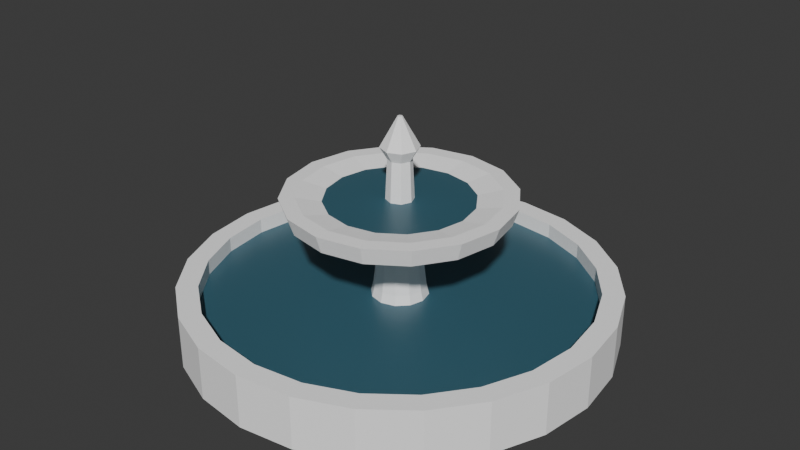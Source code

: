 # Source: fountain.blend  (saved by Blender 5.2.44; exported with 4.5.12 LTS)
import bpy
from mathutils import Matrix  # noqa: F401  (used for matrix-valued properties, if any)

bpy.ops.wm.read_factory_settings(use_empty=True)
scene = bpy.context.scene
scene.name = 'Scene'

# ---- collections
col_collection = bpy.data.collections.new('Collection'); scene.collection.children.link(col_collection)

# ---- materials (node trees are filled in below, after node groups)
mat_flag = bpy.data.materials.new('flag')
mat_flag.diffuse_color = (1.0, 1.0, 1.0, 1.0)
mat_water = bpy.data.materials.new('water')
mat_water.diffuse_color = (0.0356, 0.117, 0.159, 1.0)

# ---- material node trees
mat_flag.use_nodes = True; mat_flag.node_tree.nodes.clear()
_N = mat_flag.node_tree.nodes; _L = mat_flag.node_tree.links
n0 = _N.new('ShaderNodeBsdfPrincipled'); n0.name = 'Principled BSDF'; n0.location = (-200, 100)
n0.inputs[0].default_value = (1.0, 1.0, 1.0, 1.0)
n0.inputs[2].default_value = 0.9
n0.inputs[10].default_value = 0.005
n1 = _N.new('ShaderNodeOutputMaterial'); n1.name = 'Material Output'; n1.location = (200, 100)
_L.new(n0.outputs[0], n1.inputs[0])
n1.is_active_output = True
mat_water.use_nodes = True; mat_water.node_tree.nodes.clear()
_N = mat_water.node_tree.nodes; _L = mat_water.node_tree.links
n0 = _N.new('ShaderNodeBsdfPrincipled'); n0.name = 'Principled BSDF'; n0.location = (-200, 100)
n0.inputs[0].default_value = (0.0356, 0.117, 0.159, 1.0)
n0.inputs[2].default_value = 0.4
n0.inputs[10].default_value = 0.005
n1 = _N.new('ShaderNodeOutputMaterial'); n1.name = 'Material Output'; n1.location = (200, 100)
_L.new(n0.outputs[0], n1.inputs[0])
n1.is_active_output = True

# ---- world
world_world = bpy.data.worlds.new('World'); scene.world = world_world
world_world.use_nodes = True; world_world.node_tree.nodes.clear()
_N = world_world.node_tree.nodes; _L = world_world.node_tree.links
n0 = _N.new('ShaderNodeOutputWorld'); n0.name = 'World Output'; n0.location = (200, 100)
n1 = _N.new('ShaderNodeBackground'); n1.name = 'Background'; n1.location = (-200, 100)
n1.inputs[0].default_value = (0.05088, 0.05088, 0.05088, 1.0)
_L.new(n1.outputs[0], n0.inputs[0])
n0.is_active_output = True
world_world.color = (0.05088, 0.05088, 0.05088)
world_world.sun_shadow_jitter_overblur = 0.0

# ---- meshes
me_kerb = bpy.data.meshes.new('kerb')
me_kerb.from_pydata([(2.16, 0.0, 0.0), (2.086, 0.559, 0.0), (1.871, 1.08, 0.0), (1.527, 1.527, 0.0), (1.08, 1.871, 0.0), (0.559, 2.086, 0.0), (1.323e-16, 2.16, 0.0), (-0.559, 2.086, 0.0), (-1.08, 1.871, 0.0), (-1.527, 1.527, 0.0), (-1.871, 1.08, 0.0), (-2.086, 0.559, 0.0), (-2.16, 2.645e-16, 0.0), (-2.086, -0.559, 0.0), (-1.871, -1.08, 0.0), (-1.527, -1.527, 0.0), (-1.08, -1.871, 0.0), (-0.559, -2.086, 0.0), (-3.968e-16, -2.16, 0.0), (0.559, -2.086, 0.0), (1.08, -1.871, 0.0), (1.527, -1.527, 0.0), (1.871, -1.08, 0.0), (2.086, -0.559, 0.0), (2.16, 0.0, 0.54), (2.086, 0.559, 0.54), (1.871, 1.08, 0.54), (1.527, 1.527, 0.54), (1.08, 1.871, 0.54), (0.559, 2.086, 0.54), (1.323e-16, 2.16, 0.54), (-0.559, 2.086, 0.54), (-1.08, 1.871, 0.54), (-1.527, 1.527, 0.54), (-1.871, 1.08, 0.54), (-2.086, 0.559, 0.54), (-2.16, 2.645e-16, 0.54), (-2.086, -0.559, 0.54), (-1.871, -1.08, 0.54), (-1.527, -1.527, 0.54), (-1.08, -1.871, 0.54), (-0.559, -2.086, 0.54), (-3.968e-16, -2.16, 0.54), (0.559, -2.086, 0.54), (1.08, -1.871, 0.54), (1.527, -1.527, 0.54), (1.871, -1.08, 0.54), (2.086, -0.559, 0.54), (1.944, 0.0, 0.54), (1.878, 0.5031, 0.54), (1.684, 0.972, 0.54), (1.375, 1.375, 0.54), (0.972, 1.684, 0.54), (0.5031, 1.878, 0.54), (1.19e-16, 1.944, 0.54), (-0.5031, 1.878, 0.54), (-0.972, 1.684, 0.54), (-1.375, 1.375, 0.54), (-1.684, 0.972, 0.54), (-1.878, 0.5031, 0.54), (-1.944, 2.381e-16, 0.54), (-1.878, -0.5031, 0.54), (-1.684, -0.972, 0.54), (-1.375, -1.375, 0.54), (-0.972, -1.684, 0.54), (-0.5031, -1.878, 0.54), (-3.571e-16, -1.944, 0.54), (0.5031, -1.878, 0.54), (0.972, -1.684, 0.54), (1.375, -1.375, 0.54), (1.684, -0.972, 0.54), (1.878, -0.5031, 0.54), (1.944, 0.0, 0.12), (1.878, 0.5031, 0.12), (1.684, 0.972, 0.12), (1.375, 1.375, 0.12), (0.972, 1.684, 0.12), (0.5031, 1.878, 0.12), (1.19e-16, 1.944, 0.12), (-0.5031, 1.878, 0.12), (-0.972, 1.684, 0.12), (-1.375, 1.375, 0.12), (-1.684, 0.972, 0.12), (-1.878, 0.5031, 0.12), (-1.944, 2.381e-16, 0.12), (-1.878, -0.5031, 0.12), (-1.684, -0.972, 0.12), (-1.375, -1.375, 0.12), (-0.972, -1.684, 0.12), (-0.5031, -1.878, 0.12), (-3.571e-16, -1.944, 0.12), (0.5031, -1.878, 0.12), (0.972, -1.684, 0.12), (1.375, -1.375, 0.12), (1.684, -0.972, 0.12), (1.878, -0.5031, 0.12), (1.956, 0.0, 0.06), (1.889, 0.5063, 0.06), (1.694, 0.978, 0.06), (1.383, 1.383, 0.06), (0.978, 1.694, 0.06), (0.5063, 1.889, 0.06), (1.198e-16, 1.956, 0.06), (-0.5063, 1.889, 0.06), (-0.978, 1.694, 0.06), (-1.383, 1.383, 0.06), (-1.694, 0.978, 0.06), (-1.889, 0.5063, 0.06), (-1.956, 2.395e-16, 0.06), (-1.889, -0.5063, 0.06), (-1.694, -0.978, 0.06), (-1.383, -1.383, 0.06), (-0.978, -1.694, 0.06), (-0.5063, -1.889, 0.06), (-3.593e-16, -1.956, 0.06), (0.5063, -1.889, 0.06), (0.978, -1.694, 0.06), (1.383, -1.383, 0.06), (1.694, -0.978, 0.06), (1.889, -0.5063, 0.06), (1.956, 0.0, 0.384), (1.889, 0.5063, 0.384), (1.694, 0.978, 0.384), (1.383, 1.383, 0.384), (0.978, 1.694, 0.384), (0.5063, 1.889, 0.384), (1.198e-16, 1.956, 0.384), (-0.5063, 1.889, 0.384), (-0.978, 1.694, 0.384), (-1.383, 1.383, 0.384), (-1.694, 0.978, 0.384), (-1.889, 0.5063, 0.384), (-1.956, 2.395e-16, 0.384), (-1.889, -0.5063, 0.384), (-1.694, -0.978, 0.384), (-1.383, -1.383, 0.384), (-0.978, -1.694, 0.384), (-0.5063, -1.889, 0.384), (-3.593e-16, -1.956, 0.384), (0.5063, -1.889, 0.384), (0.978, -1.694, 0.384), (1.383, -1.383, 0.384), (1.694, -0.978, 0.384), (1.889, -0.5063, 0.384), (0.384, 0.0, 0.0), (0.3326, 0.192, 0.0), (0.192, 0.3326, 0.0), (2.351e-17, 0.384, 0.0), (-0.192, 0.3326, 0.0), (-0.3326, 0.192, 0.0), (-0.384, 4.703e-17, 0.0), (-0.3326, -0.192, 0.0), (-0.192, -0.3326, 0.0), (-7.054e-17, -0.384, 0.0), (0.192, -0.3326, 0.0), (0.3326, -0.192, 0.0), (0.264, 0.0, 0.48), (0.2286, 0.132, 0.48), (0.132, 0.2286, 0.48), (1.617e-17, 0.264, 0.48), (-0.132, 0.2286, 0.48), (-0.2286, 0.132, 0.48), (-0.264, 3.233e-17, 0.48), (-0.2286, -0.132, 0.48), (-0.132, -0.2286, 0.48), (-4.85e-17, -0.264, 0.48), (0.132, -0.2286, 0.48), (0.2286, -0.132, 0.48), (0.192, 0.0, 1.08), (0.1663, 0.096, 1.08), (0.096, 0.1663, 1.08), (1.176e-17, 0.192, 1.08), (-0.096, 0.1663, 1.08), (-0.1663, 0.096, 1.08), (-0.192, 2.351e-17, 1.08), (-0.1663, -0.096, 1.08), (-0.096, -0.1663, 1.08), (-3.527e-17, -0.192, 1.08), (0.096, -0.1663, 1.08), (0.1663, -0.096, 1.08), (0.288, 0.0, 1.2), (0.2494, 0.144, 1.2), (0.144, 0.2494, 1.2), (1.763e-17, 0.288, 1.2), (-0.144, 0.2494, 1.2), (-0.2494, 0.144, 1.2), (-0.288, 3.527e-17, 1.2), (-0.2494, -0.144, 1.2), (-0.144, -0.2494, 1.2), (-5.29e-17, -0.288, 1.2), (0.144, -0.2494, 1.2), (0.2494, -0.144, 1.2), (0.24, 0.0, 1.14), (0.2217, 0.09184, 1.14), (0.1697, 0.1697, 1.14), (0.09184, 0.2217, 1.14), (1.47e-17, 0.24, 1.14), (-0.09184, 0.2217, 1.14), (-0.1697, 0.1697, 1.14), (-0.2217, 0.09184, 1.14), (-0.24, 2.939e-17, 1.14), (-0.2217, -0.09184, 1.14), (-0.1697, -0.1697, 1.14), (-0.09184, -0.2217, 1.14), (-4.409e-17, -0.24, 1.14), (0.09184, -0.2217, 1.14), (0.1697, -0.1697, 1.14), (0.2217, -0.09184, 1.14), (1.08, 0.0, 1.26), (0.9978, 0.4133, 1.26), (0.7637, 0.7637, 1.26), (0.4133, 0.9978, 1.26), (6.613e-17, 1.08, 1.26), (-0.4133, 0.9978, 1.26), (-0.7637, 0.7637, 1.26), (-0.9978, 0.4133, 1.26), (-1.08, 1.323e-16, 1.26), (-0.9978, -0.4133, 1.26), (-0.7637, -0.7637, 1.26), (-0.4133, -0.9978, 1.26), (-1.984e-16, -1.08, 1.26), (0.4133, -0.9978, 1.26), (0.7637, -0.7637, 1.26), (0.9978, -0.4133, 1.26), (1.14, 0.0, 1.44), (1.053, 0.4363, 1.44), (0.8061, 0.8061, 1.44), (0.4363, 1.053, 1.44), (6.98e-17, 1.14, 1.44), (-0.4363, 1.053, 1.44), (-0.8061, 0.8061, 1.44), (-1.053, 0.4363, 1.44), (-1.14, 1.396e-16, 1.44), (-1.053, -0.4363, 1.44), (-0.8061, -0.8061, 1.44), (-0.4363, -1.053, 1.44), (-2.094e-16, -1.14, 1.44), (0.4363, -1.053, 1.44), (0.8061, -0.8061, 1.44), (1.053, -0.4363, 1.44), (0.984, 0.0, 1.44), (0.9091, 0.3766, 1.44), (0.6958, 0.6958, 1.44), (0.3766, 0.9091, 1.44), (6.025e-17, 0.984, 1.44), (-0.3766, 0.9091, 1.44), (-0.6958, 0.6958, 1.44), (-0.9091, 0.3766, 1.44), (-0.984, 1.205e-16, 1.44), (-0.9091, -0.3766, 1.44), (-0.6958, -0.6958, 1.44), (-0.3766, -0.9091, 1.44), (-1.808e-16, -0.984, 1.44), (0.3766, -0.9091, 1.44), (0.6958, -0.6958, 1.44), (0.9091, -0.3766, 1.44), (0.24, 0.0, 1.296), (0.2217, 0.09184, 1.296), (0.1697, 0.1697, 1.296), (0.09184, 0.2217, 1.296), (1.47e-17, 0.24, 1.296), (-0.09184, 0.2217, 1.296), (-0.1697, 0.1697, 1.296), (-0.2217, 0.09184, 1.296), (-0.24, 2.939e-17, 1.296), (-0.2217, -0.09184, 1.296), (-0.1697, -0.1697, 1.296), (-0.09184, -0.2217, 1.296), (-4.409e-17, -0.24, 1.296), (0.09184, -0.2217, 1.296), (0.1697, -0.1697, 1.296), (0.2217, -0.09184, 1.296), (1.008, 0.0, 1.32), (0.9313, 0.3857, 1.32), (0.7128, 0.7128, 1.32), (0.3857, 0.9313, 1.32), (6.172e-17, 1.008, 1.32), (-0.3857, 0.9313, 1.32), (-0.7128, 0.7128, 1.32), (-0.9313, 0.3857, 1.32), (-1.008, 1.234e-16, 1.32), (-0.9313, -0.3857, 1.32), (-0.7128, -0.7128, 1.32), (-0.3857, -0.9313, 1.32), (-1.852e-16, -1.008, 1.32), (0.3857, -0.9313, 1.32), (0.7128, -0.7128, 1.32), (0.9313, -0.3857, 1.32), (1.008, 0.0, 1.392), (0.9313, 0.3857, 1.392), (0.7128, 0.7128, 1.392), (0.3857, 0.9313, 1.392), (6.172e-17, 1.008, 1.392), (-0.3857, 0.9313, 1.392), (-0.7128, 0.7128, 1.392), (-0.9313, 0.3857, 1.392), (-1.008, 1.234e-16, 1.392), (-0.9313, -0.3857, 1.392), (-0.7128, -0.7128, 1.392), (-0.3857, -0.9313, 1.392), (-1.852e-16, -1.008, 1.392), (0.3857, -0.9313, 1.392), (0.7128, -0.7128, 1.392), (0.9313, -0.3857, 1.392), (0.144, 0.0, 1.296), (0.1018, 0.1018, 1.296), (8.817e-18, 0.144, 1.296), (-0.1018, 0.1018, 1.296), (-0.144, 1.763e-17, 1.296), (-0.1018, -0.1018, 1.296), (-2.645e-17, -0.144, 1.296), (0.1018, -0.1018, 1.296), (0.12, 0.0, 1.8), (0.08485, 0.08485, 1.8), (7.348e-18, 0.12, 1.8), (-0.08485, 0.08485, 1.8), (-0.12, 1.47e-17, 1.8), (-0.08485, -0.08485, 1.8), (-2.204e-17, -0.12, 1.8), (0.08485, -0.08485, 1.8), (0.192, 0.0, 1.92), (0.1358, 0.1358, 1.92), (1.176e-17, 0.192, 1.92), (-0.1358, 0.1358, 1.92), (-0.192, 2.351e-17, 1.92), (-0.1358, -0.1358, 1.92), (-3.527e-17, -0.192, 1.92), (0.1358, -0.1358, 1.92), (0.024, 0.0, 2.22), (0.01697, 0.01697, 2.22), (1.47e-18, 0.024, 2.22), (-0.01697, 0.01697, 2.22), (-0.024, 2.939e-18, 2.22), (-0.01697, -0.01697, 2.22), (-4.409e-18, -0.024, 2.22), (0.01697, -0.01697, 2.22)], [], [(0, 1, 25, 24), (1, 2, 26, 25), (2, 3, 27, 26), (3, 4, 28, 27), (4, 5, 29, 28), (5, 6, 30, 29), (6, 7, 31, 30), (7, 8, 32, 31), (8, 9, 33, 32), (9, 10, 34, 33), (10, 11, 35, 34), (11, 12, 36, 35), (12, 13, 37, 36), (13, 14, 38, 37), (14, 15, 39, 38), (15, 16, 40, 39), (16, 17, 41, 40), (17, 18, 42, 41), (18, 19, 43, 42), (19, 20, 44, 43), (20, 21, 45, 44), (21, 22, 46, 45), (22, 23, 47, 46), (23, 0, 24, 47), (24, 25, 49, 48), (25, 26, 50, 49), (26, 27, 51, 50), (27, 28, 52, 51), (28, 29, 53, 52), (29, 30, 54, 53), (30, 31, 55, 54), (31, 32, 56, 55), (32, 33, 57, 56), (33, 34, 58, 57), (34, 35, 59, 58), (35, 36, 60, 59), (36, 37, 61, 60), (37, 38, 62, 61), (38, 39, 63, 62), (39, 40, 64, 63), (40, 41, 65, 64), (41, 42, 66, 65), (42, 43, 67, 66), (43, 44, 68, 67), (44, 45, 69, 68), (45, 46, 70, 69), (46, 47, 71, 70), (47, 24, 48, 71), (48, 49, 73, 72), (49, 50, 74, 73), (50, 51, 75, 74), (51, 52, 76, 75), (52, 53, 77, 76), (53, 54, 78, 77), (54, 55, 79, 78), (55, 56, 80, 79), (56, 57, 81, 80), (57, 58, 82, 81), (58, 59, 83, 82), (59, 60, 84, 83), (60, 61, 85, 84), (61, 62, 86, 85), (62, 63, 87, 86), (63, 64, 88, 87), (64, 65, 89, 88), (65, 66, 90, 89), (66, 67, 91, 90), (67, 68, 92, 91), (68, 69, 93, 92), (69, 70, 94, 93), (70, 71, 95, 94), (71, 48, 72, 95), (23, 22, 21, 20, 19, 18, 17, 16, 15, 14, 13, 12, 11, 10, 9, 8, 7, 6, 5, 4, 3, 2, 1, 0), (72, 73, 74, 75, 76, 77, 78, 79, 80, 81, 82, 83, 84, 85, 86, 87, 88, 89, 90, 91, 92, 93, 94, 95), (96, 97, 121, 120), (97, 98, 122, 121), (98, 99, 123, 122), (99, 100, 124, 123), (100, 101, 125, 124), (101, 102, 126, 125), (102, 103, 127, 126), (103, 104, 128, 127), (104, 105, 129, 128), (105, 106, 130, 129), (106, 107, 131, 130), (107, 108, 132, 131), (108, 109, 133, 132), (109, 110, 134, 133), (110, 111, 135, 134), (111, 112, 136, 135), (112, 113, 137, 136), (113, 114, 138, 137), (114, 115, 139, 138), (115, 116, 140, 139), (116, 117, 141, 140), (117, 118, 142, 141), (118, 119, 143, 142), (119, 96, 120, 143), (119, 118, 117, 116, 115, 114, 113, 112, 111, 110, 109, 108, 107, 106, 105, 104, 103, 102, 101, 100, 99, 98, 97, 96), (120, 121, 122, 123, 124, 125, 126, 127, 128, 129, 130, 131, 132, 133, 134, 135, 136, 137, 138, 139, 140, 141, 142, 143), (144, 145, 157, 156), (145, 146, 158, 157), (146, 147, 159, 158), (147, 148, 160, 159), (148, 149, 161, 160), (149, 150, 162, 161), (150, 151, 163, 162), (151, 152, 164, 163), (152, 153, 165, 164), (153, 154, 166, 165), (154, 155, 167, 166), (155, 144, 156, 167), (156, 157, 169, 168), (157, 158, 170, 169), (158, 159, 171, 170), (159, 160, 172, 171), (160, 161, 173, 172), (161, 162, 174, 173), (162, 163, 175, 174), (163, 164, 176, 175), (164, 165, 177, 176), (165, 166, 178, 177), (166, 167, 179, 178), (167, 156, 168, 179), (168, 169, 181, 180), (169, 170, 182, 181), (170, 171, 183, 182), (171, 172, 184, 183), (172, 173, 185, 184), (173, 174, 186, 185), (174, 175, 187, 186), (175, 176, 188, 187), (176, 177, 189, 188), (177, 178, 190, 189), (178, 179, 191, 190), (179, 168, 180, 191), (155, 154, 153, 152, 151, 150, 149, 148, 147, 146, 145, 144), (180, 181, 182, 183, 184, 185, 186, 187, 188, 189, 190, 191), (192, 193, 209, 208), (193, 194, 210, 209), (194, 195, 211, 210), (195, 196, 212, 211), (196, 197, 213, 212), (197, 198, 214, 213), (198, 199, 215, 214), (199, 200, 216, 215), (200, 201, 217, 216), (201, 202, 218, 217), (202, 203, 219, 218), (203, 204, 220, 219), (204, 205, 221, 220), (205, 206, 222, 221), (206, 207, 223, 222), (207, 192, 208, 223), (208, 209, 225, 224), (209, 210, 226, 225), (210, 211, 227, 226), (211, 212, 228, 227), (212, 213, 229, 228), (213, 214, 230, 229), (214, 215, 231, 230), (215, 216, 232, 231), (216, 217, 233, 232), (217, 218, 234, 233), (218, 219, 235, 234), (219, 220, 236, 235), (220, 221, 237, 236), (221, 222, 238, 237), (222, 223, 239, 238), (223, 208, 224, 239), (224, 225, 241, 240), (225, 226, 242, 241), (226, 227, 243, 242), (227, 228, 244, 243), (228, 229, 245, 244), (229, 230, 246, 245), (230, 231, 247, 246), (231, 232, 248, 247), (232, 233, 249, 248), (233, 234, 250, 249), (234, 235, 251, 250), (235, 236, 252, 251), (236, 237, 253, 252), (237, 238, 254, 253), (238, 239, 255, 254), (239, 224, 240, 255), (240, 241, 257, 256), (241, 242, 258, 257), (242, 243, 259, 258), (243, 244, 260, 259), (244, 245, 261, 260), (245, 246, 262, 261), (246, 247, 263, 262), (247, 248, 264, 263), (248, 249, 265, 264), (249, 250, 266, 265), (250, 251, 267, 266), (251, 252, 268, 267), (252, 253, 269, 268), (253, 254, 270, 269), (254, 255, 271, 270), (255, 240, 256, 271), (207, 206, 205, 204, 203, 202, 201, 200, 199, 198, 197, 196, 195, 194, 193, 192), (256, 257, 258, 259, 260, 261, 262, 263, 264, 265, 266, 267, 268, 269, 270, 271), (272, 273, 289, 288), (273, 274, 290, 289), (274, 275, 291, 290), (275, 276, 292, 291), (276, 277, 293, 292), (277, 278, 294, 293), (278, 279, 295, 294), (279, 280, 296, 295), (280, 281, 297, 296), (281, 282, 298, 297), (282, 283, 299, 298), (283, 284, 300, 299), (284, 285, 301, 300), (285, 286, 302, 301), (286, 287, 303, 302), (287, 272, 288, 303), (287, 286, 285, 284, 283, 282, 281, 280, 279, 278, 277, 276, 275, 274, 273, 272), (288, 289, 290, 291, 292, 293, 294, 295, 296, 297, 298, 299, 300, 301, 302, 303), (304, 305, 313, 312), (305, 306, 314, 313), (306, 307, 315, 314), (307, 308, 316, 315), (308, 309, 317, 316), (309, 310, 318, 317), (310, 311, 319, 318), (311, 304, 312, 319), (312, 313, 321, 320), (313, 314, 322, 321), (314, 315, 323, 322), (315, 316, 324, 323), (316, 317, 325, 324), (317, 318, 326, 325), (318, 319, 327, 326), (319, 312, 320, 327), (320, 321, 329, 328), (321, 322, 330, 329), (322, 323, 331, 330), (323, 324, 332, 331), (324, 325, 333, 332), (325, 326, 334, 333), (326, 327, 335, 334), (327, 320, 328, 335), (311, 310, 309, 308, 307, 306, 305, 304), (328, 329, 330, 331, 332, 333, 334, 335)])
me_kerb.polygons.foreach_set('material_index', [0, 0, 0, 0, 0, 0, 0, 0, 0, 0, 0, 0, 0, 0, 0, 0, 0, 0, 0, 0, 0, 0, 0, 0, 0, 0, 0, 0, 0, 0, 0, 0, 0, 0, 0, 0, 0, 0, 0, 0, 0, 0, 0, 0, 0, 0, 0, 0, 0, 0, 0, 0, 0, 0, 0, 0, 0, 0, 0, 0, 0, 0, 0, 0, 0, 0, 0, 0, 0, 0, 0, 0, 0, 0, 1, 1, 1, 1, 1, 1, 1, 1, 1, 1, 1, 1, 1, 1, 1, 1, 1, 1, 1, 1, 1, 1, 1, 1, 1, 1, 0, 0, 0, 0, 0, 0, 0, 0, 0, 0, 0, 0, 0, 0, 0, 0, 0, 0, 0, 0, 0, 0, 0, 0, 0, 0, 0, 0, 0, 0, 0, 0, 0, 0, 0, 0, 0, 0, 0, 0, 0, 0, 0, 0, 0, 0, 0, 0, 0, 0, 0, 0, 0, 0, 0, 0, 0, 0, 0, 0, 0, 0, 0, 0, 0, 0, 0, 0, 0, 0, 0, 0, 0, 0, 0, 0, 0, 0, 0, 0, 0, 0, 0, 0, 0, 0, 0, 0, 0, 0, 0, 0, 0, 0, 0, 0, 0, 0, 0, 0, 0, 0, 0, 0, 1, 1, 1, 1, 1, 1, 1, 1, 1, 1, 1, 1, 1, 1, 1, 1, 1, 1, 0, 0, 0, 0, 0, 0, 0, 0, 0, 0, 0, 0, 0, 0, 0, 0, 0, 0, 0, 0, 0, 0, 0, 0, 0, 0])
me_kerb.materials.append(mat_flag)
me_kerb.materials.append(mat_water)
me_kerb.update()

# ---- objects
ob_fountain = bpy.data.objects.new('fountain', me_kerb)

# ---- transforms, parenting, visibility, modifiers, constraints
ob_fountain.location = (0.0, 0.0, 0.0)

# ---- collection membership
col_collection.objects.link(ob_fountain)

# ---- scene / render settings (as saved in the file)
scene.frame_start = 1; scene.frame_end = 250; scene.frame_set(1)
scene.render.engine = 'BLENDER_EEVEE_NEXT'
scene.render.bake_bias = 0.0
scene.render.bake_samples = 0
scene.render.compositor_device = 'GPU'
scene.eevee.use_volume_custom_range = False
scene.eevee.fast_gi_thickness_near = 0.1
scene.eevee.fast_gi_thickness_far = 0.0
scene.eevee.ray_tracing_options.screen_trace_thickness = 0.1
bpy.context.view_layer.update()

# ---- added for rendering (the .blend has no active camera and no usable light): camera, sun
cam_auto = bpy.data.cameras.new('AutoCamera')
cam_auto.lens = 50.0
cam_auto.sensor_width = 36.0
cam_auto.clip_end = 1000.0
ob_auto_camera = bpy.data.objects.new('AutoCamera', cam_auto)
scene.collection.objects.link(ob_auto_camera)
ob_auto_camera.location = (6.01419, -7.21703, 5.92135)
ob_auto_camera.rotation_euler = (1.09748, -7.21219e-08, 0.694738)
scene.camera = ob_auto_camera
light_auto_sun = bpy.data.lights.new('AutoSun', 'SUN')
light_auto_sun.energy = 3.0
light_auto_sun.angle = 0.0523599
ob_auto_sun = bpy.data.objects.new('AutoSun', light_auto_sun)
scene.collection.objects.link(ob_auto_sun)
ob_auto_sun.rotation_euler = (0.872665, 0.174533, 0.523599)
bpy.context.view_layer.update()
